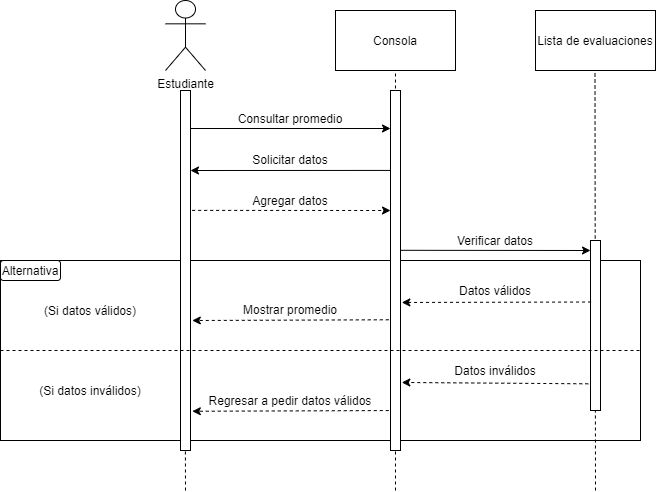

The diagram above was exported from draw.io. Its source (the exported page's mxGraphModel, read from the mxfile embedded in the PNG):
<mxGraphModel dx="1038" dy="499" grid="1" gridSize="10" guides="1" tooltips="1" connect="1" arrows="1" fold="1" page="1" pageScale="1" pageWidth="850" pageHeight="1100" math="0" shadow="0">
  <root>
    <mxCell id="0" />
    <mxCell id="1" parent="0" />
    <mxCell id="ibXVGUt_CG3qWBUnleW6-29" value="" style="rounded=0;whiteSpace=wrap;html=1;" vertex="1" parent="1">
      <mxGeometry x="70" y="290" width="640" height="180" as="geometry" />
    </mxCell>
    <mxCell id="ibXVGUt_CG3qWBUnleW6-76" value="" style="endArrow=none;dashed=1;html=1;strokeColor=#000000;entryX=0.5;entryY=1;entryDx=0;entryDy=0;" edge="1" parent="1">
      <mxGeometry width="50" height="50" relative="1" as="geometry">
        <mxPoint x="255" y="520" as="sourcePoint" />
        <mxPoint x="254.58" y="350" as="targetPoint" />
      </mxGeometry>
    </mxCell>
    <mxCell id="ibXVGUt_CG3qWBUnleW6-75" value="" style="endArrow=none;dashed=1;html=1;strokeColor=#000000;entryX=0.5;entryY=1;entryDx=0;entryDy=0;" edge="1" parent="1">
      <mxGeometry width="50" height="50" relative="1" as="geometry">
        <mxPoint x="665" y="520" as="sourcePoint" />
        <mxPoint x="664.5" y="100" as="targetPoint" />
      </mxGeometry>
    </mxCell>
    <mxCell id="ibXVGUt_CG3qWBUnleW6-74" value="" style="endArrow=none;dashed=1;html=1;strokeColor=#000000;entryX=0.5;entryY=1;entryDx=0;entryDy=0;" edge="1" parent="1" target="ibXVGUt_CG3qWBUnleW6-6">
      <mxGeometry width="50" height="50" relative="1" as="geometry">
        <mxPoint x="465" y="520" as="sourcePoint" />
        <mxPoint x="530" y="280" as="targetPoint" />
      </mxGeometry>
    </mxCell>
    <mxCell id="ibXVGUt_CG3qWBUnleW6-1" value="Estudiante" style="shape=umlActor;verticalLabelPosition=bottom;labelBackgroundColor=#ffffff;verticalAlign=top;html=1;outlineConnect=0;" vertex="1" parent="1">
      <mxGeometry x="235" y="30" width="40" height="70" as="geometry" />
    </mxCell>
    <mxCell id="ibXVGUt_CG3qWBUnleW6-6" value="Consola" style="rounded=0;whiteSpace=wrap;html=1;" vertex="1" parent="1">
      <mxGeometry x="405" y="40" width="120" height="60" as="geometry" />
    </mxCell>
    <mxCell id="ibXVGUt_CG3qWBUnleW6-24" value="" style="endArrow=classic;html=1;strokeColor=#000000;" edge="1" parent="1">
      <mxGeometry width="50" height="50" relative="1" as="geometry">
        <mxPoint x="260" y="158" as="sourcePoint" />
        <mxPoint x="460" y="158" as="targetPoint" />
      </mxGeometry>
    </mxCell>
    <mxCell id="ibXVGUt_CG3qWBUnleW6-25" value="Consultar promedio" style="text;html=1;strokeColor=none;fillColor=none;align=center;verticalAlign=middle;whiteSpace=wrap;rounded=0;" vertex="1" parent="1">
      <mxGeometry x="260" y="138" width="200" height="20" as="geometry" />
    </mxCell>
    <mxCell id="ibXVGUt_CG3qWBUnleW6-26" value="" style="endArrow=classic;html=1;strokeColor=#000000;entryX=0;entryY=1;entryDx=0;entryDy=0;exitX=-0.01;exitY=0.222;exitDx=0;exitDy=0;exitPerimeter=0;" edge="1" parent="1" source="ibXVGUt_CG3qWBUnleW6-69" target="ibXVGUt_CG3qWBUnleW6-27">
      <mxGeometry width="50" height="50" relative="1" as="geometry">
        <mxPoint x="460" y="198" as="sourcePoint" />
        <mxPoint x="260" y="198" as="targetPoint" />
      </mxGeometry>
    </mxCell>
    <mxCell id="ibXVGUt_CG3qWBUnleW6-27" value="Solicitar datos" style="text;html=1;strokeColor=none;fillColor=none;align=center;verticalAlign=middle;whiteSpace=wrap;rounded=0;" vertex="1" parent="1">
      <mxGeometry x="260" y="178" width="200" height="22" as="geometry" />
    </mxCell>
    <mxCell id="ibXVGUt_CG3qWBUnleW6-31" value="Lista de evaluaciones" style="rounded=0;whiteSpace=wrap;html=1;" vertex="1" parent="1">
      <mxGeometry x="605" y="40" width="120" height="60" as="geometry" />
    </mxCell>
    <mxCell id="ibXVGUt_CG3qWBUnleW6-32" value="(Si datos válidos)" style="text;html=1;strokeColor=none;fillColor=none;align=center;verticalAlign=middle;whiteSpace=wrap;rounded=0;" vertex="1" parent="1">
      <mxGeometry x="70" y="330" width="180" height="20" as="geometry" />
    </mxCell>
    <mxCell id="ibXVGUt_CG3qWBUnleW6-33" value="Alternativa" style="rounded=1;whiteSpace=wrap;html=1;" vertex="1" parent="1">
      <mxGeometry x="70" y="290" width="60" height="20" as="geometry" />
    </mxCell>
    <mxCell id="ibXVGUt_CG3qWBUnleW6-38" value="(Si datos inválidos)" style="text;html=1;strokeColor=none;fillColor=none;align=center;verticalAlign=middle;whiteSpace=wrap;rounded=0;" vertex="1" parent="1">
      <mxGeometry x="70" y="410" width="180" height="20" as="geometry" />
    </mxCell>
    <mxCell id="ibXVGUt_CG3qWBUnleW6-61" value="" style="rounded=0;whiteSpace=wrap;html=1;" vertex="1" parent="1">
      <mxGeometry x="250" y="120" width="10" height="360" as="geometry" />
    </mxCell>
    <mxCell id="ibXVGUt_CG3qWBUnleW6-69" value="" style="rounded=0;whiteSpace=wrap;html=1;strokeColor=#000000;" vertex="1" parent="1">
      <mxGeometry x="460" y="120" width="10" height="360" as="geometry" />
    </mxCell>
    <mxCell id="ibXVGUt_CG3qWBUnleW6-73" value="" style="rounded=0;whiteSpace=wrap;html=1;strokeColor=#000000;" vertex="1" parent="1">
      <mxGeometry x="660" y="270" width="10" height="170" as="geometry" />
    </mxCell>
    <mxCell id="ibXVGUt_CG3qWBUnleW6-84" value="Agregar datos" style="text;html=1;strokeColor=none;fillColor=none;align=center;verticalAlign=middle;whiteSpace=wrap;rounded=0;" vertex="1" parent="1">
      <mxGeometry x="260" y="220" width="200" height="20" as="geometry" />
    </mxCell>
    <mxCell id="ibXVGUt_CG3qWBUnleW6-148" value="" style="endArrow=none;dashed=1;html=1;strokeColor=#000000;exitX=0;exitY=0.5;exitDx=0;exitDy=0;entryX=1;entryY=0.5;entryDx=0;entryDy=0;" edge="1" parent="1" source="ibXVGUt_CG3qWBUnleW6-29" target="ibXVGUt_CG3qWBUnleW6-29">
      <mxGeometry width="50" height="50" relative="1" as="geometry">
        <mxPoint x="400" y="280" as="sourcePoint" />
        <mxPoint x="450" y="230" as="targetPoint" />
      </mxGeometry>
    </mxCell>
    <mxCell id="ibXVGUt_CG3qWBUnleW6-152" value="" style="endArrow=classic;html=1;dashed=1;strokeColor=#000000;exitX=1.166;exitY=0.333;exitDx=0;exitDy=0;exitPerimeter=0;" edge="1" parent="1" source="ibXVGUt_CG3qWBUnleW6-61">
      <mxGeometry width="50" height="50" relative="1" as="geometry">
        <mxPoint x="480" y="239" as="sourcePoint" />
        <mxPoint x="460" y="240" as="targetPoint" />
      </mxGeometry>
    </mxCell>
    <mxCell id="ibXVGUt_CG3qWBUnleW6-154" value="" style="endArrow=classic;html=1;strokeColor=#000000;exitX=1.166;exitY=0.333;exitDx=0;exitDy=0;exitPerimeter=0;" edge="1" parent="1">
      <mxGeometry width="50" height="50" relative="1" as="geometry">
        <mxPoint x="470.0000000000001" y="279.8" as="sourcePoint" />
        <mxPoint x="660" y="280" as="targetPoint" />
      </mxGeometry>
    </mxCell>
    <mxCell id="ibXVGUt_CG3qWBUnleW6-155" value="Verificar datos" style="text;html=1;strokeColor=none;fillColor=none;align=center;verticalAlign=middle;whiteSpace=wrap;rounded=0;" vertex="1" parent="1">
      <mxGeometry x="470" y="260" width="190" height="20" as="geometry" />
    </mxCell>
    <mxCell id="ibXVGUt_CG3qWBUnleW6-158" value="" style="endArrow=classic;html=1;strokeColor=#000000;exitX=-0.221;exitY=0.843;exitDx=0;exitDy=0;exitPerimeter=0;entryX=1.131;entryY=0.811;entryDx=0;entryDy=0;entryPerimeter=0;dashed=1;" edge="1" parent="1" source="ibXVGUt_CG3qWBUnleW6-73" target="ibXVGUt_CG3qWBUnleW6-69">
      <mxGeometry width="50" height="50" relative="1" as="geometry">
        <mxPoint x="370" y="360" as="sourcePoint" />
        <mxPoint x="420" y="310" as="targetPoint" />
      </mxGeometry>
    </mxCell>
    <mxCell id="ibXVGUt_CG3qWBUnleW6-159" value="" style="endArrow=classic;html=1;strokeColor=#000000;exitX=-0.172;exitY=0.889;exitDx=0;exitDy=0;exitPerimeter=0;dashed=1;entryX=1.18;entryY=0.891;entryDx=0;entryDy=0;entryPerimeter=0;" edge="1" parent="1" source="ibXVGUt_CG3qWBUnleW6-69" target="ibXVGUt_CG3qWBUnleW6-61">
      <mxGeometry width="50" height="50" relative="1" as="geometry">
        <mxPoint x="449.23999999999995" y="440.0000000000001" as="sourcePoint" />
        <mxPoint x="260" y="440" as="targetPoint" />
      </mxGeometry>
    </mxCell>
    <mxCell id="ibXVGUt_CG3qWBUnleW6-160" value="Datos inválidos" style="text;html=1;strokeColor=none;fillColor=none;align=center;verticalAlign=middle;whiteSpace=wrap;rounded=0;" vertex="1" parent="1">
      <mxGeometry x="470" y="390" width="190" height="20" as="geometry" />
    </mxCell>
    <mxCell id="ibXVGUt_CG3qWBUnleW6-161" value="Regresar a pedir datos válidos" style="text;html=1;strokeColor=none;fillColor=none;align=center;verticalAlign=middle;whiteSpace=wrap;rounded=0;" vertex="1" parent="1">
      <mxGeometry x="260" y="420" width="200" height="20" as="geometry" />
    </mxCell>
    <mxCell id="ibXVGUt_CG3qWBUnleW6-162" value="" style="endArrow=classic;html=1;strokeColor=#000000;exitX=0.055;exitY=0.911;exitDx=0;exitDy=0;exitPerimeter=0;entryX=1.131;entryY=0.811;entryDx=0;entryDy=0;entryPerimeter=0;dashed=1;" edge="1" parent="1">
      <mxGeometry width="50" height="50" relative="1" as="geometry">
        <mxPoint x="660.55" y="331.52" as="sourcePoint" />
        <mxPoint x="471.30999999999995" y="331.96000000000004" as="targetPoint" />
      </mxGeometry>
    </mxCell>
    <mxCell id="ibXVGUt_CG3qWBUnleW6-163" value="Datos válidos" style="text;html=1;strokeColor=none;fillColor=none;align=center;verticalAlign=middle;whiteSpace=wrap;rounded=0;" vertex="1" parent="1">
      <mxGeometry x="470" y="310" width="190" height="20" as="geometry" />
    </mxCell>
    <mxCell id="ibXVGUt_CG3qWBUnleW6-165" value="" style="endArrow=classic;html=1;strokeColor=#000000;exitX=-0.172;exitY=0.889;exitDx=0;exitDy=0;exitPerimeter=0;dashed=1;entryX=1.18;entryY=0.891;entryDx=0;entryDy=0;entryPerimeter=0;" edge="1" parent="1">
      <mxGeometry width="50" height="50" relative="1" as="geometry">
        <mxPoint x="458.28" y="349.28" as="sourcePoint" />
        <mxPoint x="261.79999999999995" y="350" as="targetPoint" />
      </mxGeometry>
    </mxCell>
    <mxCell id="ibXVGUt_CG3qWBUnleW6-166" value="Mostrar promedio" style="text;html=1;strokeColor=none;fillColor=none;align=center;verticalAlign=middle;whiteSpace=wrap;rounded=0;" vertex="1" parent="1">
      <mxGeometry x="260" y="329.24" width="200" height="20" as="geometry" />
    </mxCell>
  </root>
</mxGraphModel>